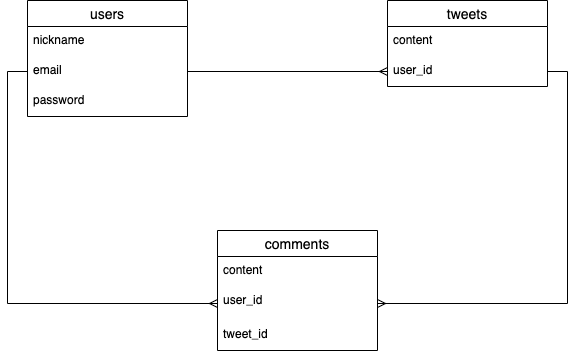

The diagram above was exported from draw.io. Its source (the exported page's mxGraphModel, read from the mxfile embedded in the PNG):
<mxGraphModel dx="698" dy="526" grid="1" gridSize="10" guides="1" tooltips="1" connect="1" arrows="1" fold="1" page="1" pageScale="1" pageWidth="827" pageHeight="1169" math="0" shadow="0">
  <root>
    <mxCell id="0" />
    <mxCell id="1" parent="0" />
    <mxCell id="7" value="tweets" style="swimlane;fontStyle=0;childLayout=stackLayout;horizontal=1;startSize=26;horizontalStack=0;resizeParent=1;resizeParentMax=0;resizeLast=0;collapsible=1;marginBottom=0;align=center;fontSize=14;" parent="1" vertex="1">
      <mxGeometry x="440" y="340" width="160" height="86" as="geometry" />
    </mxCell>
    <mxCell id="8" value="content" style="text;strokeColor=none;fillColor=none;spacingLeft=4;spacingRight=4;overflow=hidden;rotatable=0;points=[[0,0.5],[1,0.5]];portConstraint=eastwest;fontSize=12;" parent="7" vertex="1">
      <mxGeometry y="26" width="160" height="30" as="geometry" />
    </mxCell>
    <mxCell id="9" value="user_id" style="text;strokeColor=none;fillColor=none;spacingLeft=4;spacingRight=4;overflow=hidden;rotatable=0;points=[[0,0.5],[1,0.5]];portConstraint=eastwest;fontSize=12;" parent="7" vertex="1">
      <mxGeometry y="56" width="160" height="30" as="geometry" />
    </mxCell>
    <mxCell id="15" style="edgeStyle=orthogonalEdgeStyle;rounded=0;orthogonalLoop=1;jettySize=auto;html=1;entryX=0;entryY=0.5;entryDx=0;entryDy=0;endArrow=ERmany;endFill=0;" parent="1" source="4" target="9" edge="1">
      <mxGeometry relative="1" as="geometry" />
    </mxCell>
    <mxCell id="16" style="edgeStyle=orthogonalEdgeStyle;rounded=0;orthogonalLoop=1;jettySize=auto;html=1;exitX=1;exitY=0.5;exitDx=0;exitDy=0;entryX=1;entryY=0.5;entryDx=0;entryDy=0;endArrow=ERmany;endFill=0;" parent="1" source="9" target="13" edge="1">
      <mxGeometry relative="1" as="geometry" />
    </mxCell>
    <mxCell id="11" value="comments" style="swimlane;fontStyle=0;childLayout=stackLayout;horizontal=1;startSize=26;horizontalStack=0;resizeParent=1;resizeParentMax=0;resizeLast=0;collapsible=1;marginBottom=0;align=center;fontSize=14;" parent="1" vertex="1">
      <mxGeometry x="270" y="570" width="160" height="120" as="geometry" />
    </mxCell>
    <mxCell id="12" value="content" style="text;strokeColor=none;fillColor=none;spacingLeft=4;spacingRight=4;overflow=hidden;rotatable=0;points=[[0,0.5],[1,0.5]];portConstraint=eastwest;fontSize=12;" parent="11" vertex="1">
      <mxGeometry y="26" width="160" height="30" as="geometry" />
    </mxCell>
    <mxCell id="13" value="user_id" style="text;strokeColor=none;fillColor=none;spacingLeft=4;spacingRight=4;overflow=hidden;rotatable=0;points=[[0,0.5],[1,0.5]];portConstraint=eastwest;fontSize=12;" parent="11" vertex="1">
      <mxGeometry y="56" width="160" height="34" as="geometry" />
    </mxCell>
    <mxCell id="14" value="tweet_id" style="text;strokeColor=none;fillColor=none;spacingLeft=4;spacingRight=4;overflow=hidden;rotatable=0;points=[[0,0.5],[1,0.5]];portConstraint=eastwest;fontSize=12;" parent="11" vertex="1">
      <mxGeometry y="90" width="160" height="30" as="geometry" />
    </mxCell>
    <mxCell id="2" value="users" style="swimlane;fontStyle=0;childLayout=stackLayout;horizontal=1;startSize=26;horizontalStack=0;resizeParent=1;resizeParentMax=0;resizeLast=0;collapsible=1;marginBottom=0;align=center;fontSize=14;" parent="1" vertex="1">
      <mxGeometry x="80" y="340" width="160" height="116" as="geometry" />
    </mxCell>
    <mxCell id="3" value="nickname" style="text;strokeColor=none;fillColor=none;spacingLeft=4;spacingRight=4;overflow=hidden;rotatable=0;points=[[0,0.5],[1,0.5]];portConstraint=eastwest;fontSize=12;" parent="2" vertex="1">
      <mxGeometry y="26" width="160" height="30" as="geometry" />
    </mxCell>
    <mxCell id="4" value="email" style="text;strokeColor=none;fillColor=none;spacingLeft=4;spacingRight=4;overflow=hidden;rotatable=0;points=[[0,0.5],[1,0.5]];portConstraint=eastwest;fontSize=12;" parent="2" vertex="1">
      <mxGeometry y="56" width="160" height="30" as="geometry" />
    </mxCell>
    <mxCell id="5" value="password" style="text;strokeColor=none;fillColor=none;spacingLeft=4;spacingRight=4;overflow=hidden;rotatable=0;points=[[0,0.5],[1,0.5]];portConstraint=eastwest;fontSize=12;" parent="2" vertex="1">
      <mxGeometry y="86" width="160" height="30" as="geometry" />
    </mxCell>
    <mxCell id="6" style="edgeStyle=orthogonalEdgeStyle;rounded=0;orthogonalLoop=1;jettySize=auto;html=1;exitX=1;exitY=0.5;exitDx=0;exitDy=0;" parent="2" source="3" target="3" edge="1">
      <mxGeometry relative="1" as="geometry" />
    </mxCell>
    <mxCell id="19" style="edgeStyle=orthogonalEdgeStyle;rounded=0;orthogonalLoop=1;jettySize=auto;html=1;exitX=0;exitY=0.5;exitDx=0;exitDy=0;entryX=0;entryY=0.5;entryDx=0;entryDy=0;endArrow=ERmany;endFill=0;" parent="1" source="4" target="13" edge="1">
      <mxGeometry relative="1" as="geometry" />
    </mxCell>
  </root>
</mxGraphModel>